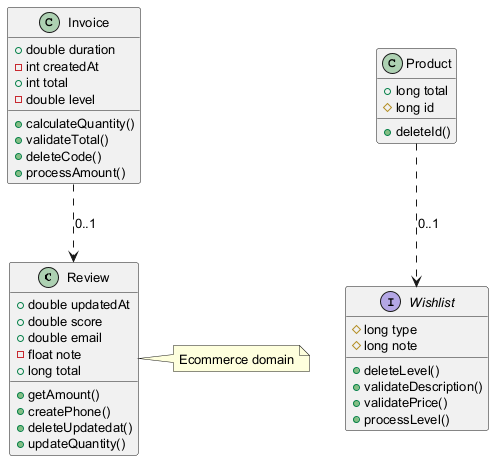

The diagram above was rendered by PlantUML. Its source (embedded in the PNG):
@startuml
skinparam defaultFontSize 13
class Review {
  +double updatedAt
  +double score
  +double email
  -float note
  +long total
  +getAmount()
  +createPhone()
  +deleteUpdatedat()
  +updateQuantity()
}
interface Wishlist {
  #long type
  #long note
  +deleteLevel()
  +validateDescription()
  +validatePrice()
  +processLevel()
}
class Invoice {
  +double duration
  -int createdAt
  +int total
  -double level
  +calculateQuantity()
  +validateTotal()
  +deleteCode()
  +processAmount()
}
class Product {
  +long total
  #long id
  +deleteId()
}
Product ..> Wishlist : "0..1"
Invoice ..> Review : "0..1"
note right of Review : Ecommerce domain
@enduml